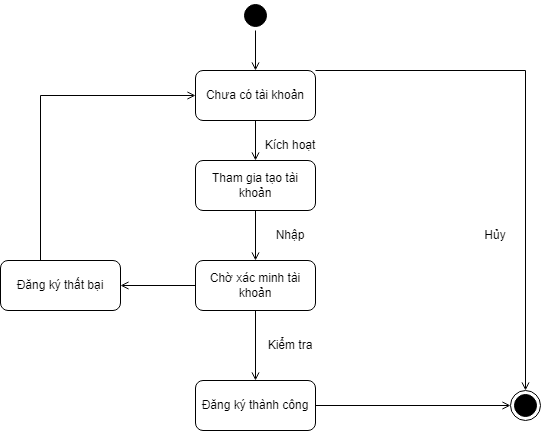

The diagram above was exported from draw.io. Its source (the exported page's mxGraphModel, read from the mxfile embedded in the PNG):
<mxGraphModel dx="868" dy="482" grid="1" gridSize="10" guides="1" tooltips="1" connect="1" arrows="1" fold="1" page="1" pageScale="1" pageWidth="3300" pageHeight="4681" math="0" shadow="0">
  <root>
    <mxCell id="vKgutv9dRWDMp2CuV-kZ-0" />
    <mxCell id="vKgutv9dRWDMp2CuV-kZ-1" parent="vKgutv9dRWDMp2CuV-kZ-0" />
    <mxCell id="tsQ_JCjMqMnwg3n_evwq-1" style="rounded=0;orthogonalLoop=1;jettySize=auto;html=1;endArrow=open;endFill=0;" edge="1" parent="vKgutv9dRWDMp2CuV-kZ-1" source="6Mo4C1Cu42pOcqpgkRFU-2" target="tsQ_JCjMqMnwg3n_evwq-0">
      <mxGeometry relative="1" as="geometry" />
    </mxCell>
    <mxCell id="6Mo4C1Cu42pOcqpgkRFU-2" value="" style="ellipse;html=1;shape=startState;fillColor=#000000;strokeColor=#000000;" parent="vKgutv9dRWDMp2CuV-kZ-1" vertex="1">
      <mxGeometry x="350" y="110" width="30" height="30" as="geometry" />
    </mxCell>
    <mxCell id="6Mo4C1Cu42pOcqpgkRFU-3" value="" style="ellipse;html=1;shape=endState;fillColor=#000000;strokeColor=#000000;" parent="vKgutv9dRWDMp2CuV-kZ-1" vertex="1">
      <mxGeometry x="620" y="500" width="30" height="30" as="geometry" />
    </mxCell>
    <mxCell id="tsQ_JCjMqMnwg3n_evwq-4" style="edgeStyle=none;rounded=0;orthogonalLoop=1;jettySize=auto;html=1;endArrow=open;endFill=0;" edge="1" parent="vKgutv9dRWDMp2CuV-kZ-1" source="lUZEGDP4McCKwzMj6f8d-1" target="sAX1WWFntgqaGJprF9fd-0">
      <mxGeometry relative="1" as="geometry">
        <mxPoint x="365" y="370" as="targetPoint" />
      </mxGeometry>
    </mxCell>
    <mxCell id="lUZEGDP4McCKwzMj6f8d-1" value="Tham gia tạo tài khoản" style="rounded=1;whiteSpace=wrap;html=1;strokeColor=#000000;strokeWidth=1;fillColor=#FFFFFF;" parent="vKgutv9dRWDMp2CuV-kZ-1" vertex="1">
      <mxGeometry x="305" y="270" width="120" height="50" as="geometry" />
    </mxCell>
    <mxCell id="tsQ_JCjMqMnwg3n_evwq-2" style="edgeStyle=none;rounded=0;orthogonalLoop=1;jettySize=auto;html=1;endArrow=open;endFill=0;" edge="1" parent="vKgutv9dRWDMp2CuV-kZ-1" source="tsQ_JCjMqMnwg3n_evwq-0" target="lUZEGDP4McCKwzMj6f8d-1">
      <mxGeometry relative="1" as="geometry" />
    </mxCell>
    <mxCell id="tsQ_JCjMqMnwg3n_evwq-9" style="edgeStyle=orthogonalEdgeStyle;rounded=0;orthogonalLoop=1;jettySize=auto;html=1;endArrow=open;endFill=0;" edge="1" parent="vKgutv9dRWDMp2CuV-kZ-1" source="tsQ_JCjMqMnwg3n_evwq-0" target="6Mo4C1Cu42pOcqpgkRFU-3">
      <mxGeometry relative="1" as="geometry">
        <Array as="points">
          <mxPoint x="635" y="180" />
        </Array>
      </mxGeometry>
    </mxCell>
    <mxCell id="tsQ_JCjMqMnwg3n_evwq-0" value="Chưa có tài khoản" style="rounded=1;whiteSpace=wrap;html=1;strokeColor=#000000;strokeWidth=1;fillColor=#FFFFFF;" vertex="1" parent="vKgutv9dRWDMp2CuV-kZ-1">
      <mxGeometry x="305" y="180" width="120" height="50" as="geometry" />
    </mxCell>
    <mxCell id="tsQ_JCjMqMnwg3n_evwq-7" value="Kích hoạt" style="text;html=1;strokeColor=none;fillColor=none;align=center;verticalAlign=middle;whiteSpace=wrap;rounded=0;" vertex="1" parent="vKgutv9dRWDMp2CuV-kZ-1">
      <mxGeometry x="370" y="240" width="60" height="30" as="geometry" />
    </mxCell>
    <mxCell id="tsQ_JCjMqMnwg3n_evwq-10" value="Hủy" style="text;html=1;strokeColor=none;fillColor=none;align=center;verticalAlign=middle;whiteSpace=wrap;rounded=0;" vertex="1" parent="vKgutv9dRWDMp2CuV-kZ-1">
      <mxGeometry x="590" y="290" width="30" height="110" as="geometry" />
    </mxCell>
    <mxCell id="xdHRtdysSv985b8ZAQrs-1" style="edgeStyle=orthogonalEdgeStyle;rounded=0;orthogonalLoop=1;jettySize=auto;html=1;endArrow=open;endFill=0;" edge="1" parent="vKgutv9dRWDMp2CuV-kZ-1" source="sAX1WWFntgqaGJprF9fd-0" target="sAX1WWFntgqaGJprF9fd-1">
      <mxGeometry relative="1" as="geometry" />
    </mxCell>
    <mxCell id="xdHRtdysSv985b8ZAQrs-2" style="edgeStyle=orthogonalEdgeStyle;rounded=0;orthogonalLoop=1;jettySize=auto;html=1;endArrow=open;endFill=0;" edge="1" parent="vKgutv9dRWDMp2CuV-kZ-1" source="sAX1WWFntgqaGJprF9fd-0" target="xdHRtdysSv985b8ZAQrs-0">
      <mxGeometry relative="1" as="geometry" />
    </mxCell>
    <mxCell id="sAX1WWFntgqaGJprF9fd-0" value="Chờ xác minh tài khoản" style="rounded=1;whiteSpace=wrap;html=1;strokeColor=#000000;strokeWidth=1;fillColor=#FFFFFF;" vertex="1" parent="vKgutv9dRWDMp2CuV-kZ-1">
      <mxGeometry x="305" y="370" width="120" height="50" as="geometry" />
    </mxCell>
    <mxCell id="xdHRtdysSv985b8ZAQrs-3" style="edgeStyle=orthogonalEdgeStyle;rounded=0;orthogonalLoop=1;jettySize=auto;html=1;endArrow=open;endFill=0;" edge="1" parent="vKgutv9dRWDMp2CuV-kZ-1" source="sAX1WWFntgqaGJprF9fd-1" target="6Mo4C1Cu42pOcqpgkRFU-3">
      <mxGeometry relative="1" as="geometry" />
    </mxCell>
    <mxCell id="sAX1WWFntgqaGJprF9fd-1" value="Đăng ký thành công" style="rounded=1;whiteSpace=wrap;html=1;strokeColor=#000000;strokeWidth=1;fillColor=#FFFFFF;" vertex="1" parent="vKgutv9dRWDMp2CuV-kZ-1">
      <mxGeometry x="305" y="490" width="120" height="50" as="geometry" />
    </mxCell>
    <mxCell id="sAX1WWFntgqaGJprF9fd-5" value="Kiểm tra" style="text;html=1;strokeColor=none;fillColor=none;align=center;verticalAlign=middle;whiteSpace=wrap;rounded=0;" vertex="1" parent="vKgutv9dRWDMp2CuV-kZ-1">
      <mxGeometry x="370" y="440" width="60" height="30" as="geometry" />
    </mxCell>
    <mxCell id="sAX1WWFntgqaGJprF9fd-9" value="Nhập" style="text;html=1;strokeColor=none;fillColor=none;align=center;verticalAlign=middle;whiteSpace=wrap;rounded=0;" vertex="1" parent="vKgutv9dRWDMp2CuV-kZ-1">
      <mxGeometry x="370" y="330" width="60" height="30" as="geometry" />
    </mxCell>
    <mxCell id="xdHRtdysSv985b8ZAQrs-4" style="edgeStyle=orthogonalEdgeStyle;rounded=0;orthogonalLoop=1;jettySize=auto;html=1;endArrow=open;endFill=0;" edge="1" parent="vKgutv9dRWDMp2CuV-kZ-1" source="xdHRtdysSv985b8ZAQrs-0" target="tsQ_JCjMqMnwg3n_evwq-0">
      <mxGeometry relative="1" as="geometry">
        <Array as="points">
          <mxPoint x="150" y="205" />
        </Array>
      </mxGeometry>
    </mxCell>
    <mxCell id="xdHRtdysSv985b8ZAQrs-0" value="Đăng ký thất bại" style="rounded=1;whiteSpace=wrap;html=1;strokeColor=#000000;strokeWidth=1;fillColor=#FFFFFF;" vertex="1" parent="vKgutv9dRWDMp2CuV-kZ-1">
      <mxGeometry x="110" y="370" width="120" height="50" as="geometry" />
    </mxCell>
  </root>
</mxGraphModel>